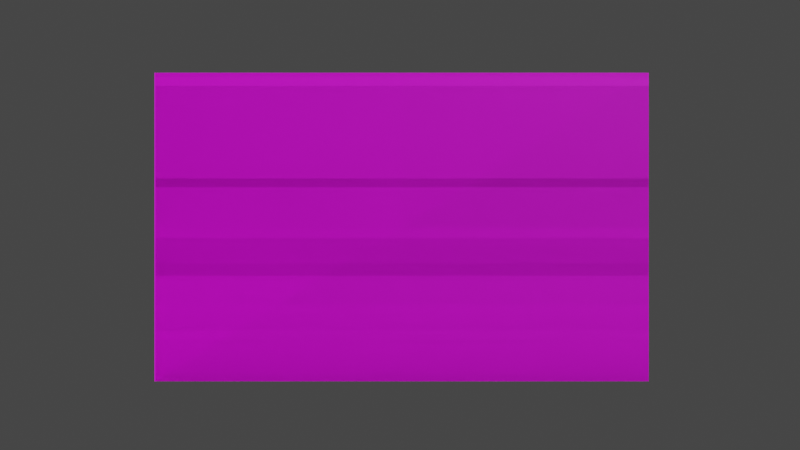 # Source: menu_2.blend  (saved by Blender 3.3.6; exported with 4.5.12 LTS)
import bpy
from mathutils import Matrix  # noqa: F401  (used for matrix-valued properties, if any)

bpy.ops.wm.read_factory_settings(use_empty=True)
scene = bpy.context.scene
scene.name = 'Scene'

# ---- collections
col_collection = bpy.data.collections.new('Collection'); scene.collection.children.link(col_collection)

# ---- images (referenced by path relative to the original .blend; pixels are not part of the script)
import os
ASSET_DIR = os.environ.get("B2B_ASSET_DIR", "")  # directory of the original .blend (textures are referenced by path, not embedded)
HERE = os.path.dirname(os.path.abspath(__file__))  # packed textures are extracted next to this script under _unpacked/

def load_image(name, relpath, width, height, colorspace="sRGB"):
    """Load a texture the original file referenced (path relative to the .blend, or extracted next to this script)."""
    p = next((c for c in (os.path.join(HERE, relpath), os.path.join(ASSET_DIR, relpath)) if relpath and os.path.exists(c)), "")
    if p:
        img = bpy.data.images.load(p, check_existing=True)
        img.name = name
    else:  # same state as the original file: an image datablock whose file is absent (Cycles renders it pink)
        img = bpy.data.images.new(name, width, height)
        img.source = "FILE"
        img.filepath = "//" + (relpath or name)
    img.colorspace_settings.name = colorspace
    return img
img_1__play_credits_exit_png = load_image('1) play-credits-exit.png', 'Background/1) play-credits-exit.png', 1024, 1024, 'sRGB')
img_4__credits_info_png = load_image('4) Credits_info.png', 'Background/4) Credits_info.png', 1024, 1024, 'sRGB')
img_7__play_retry_exit_png = load_image('7) play-retry-exit.png', 'Background/7) play-retry-exit.png', 1024, 1024, 'sRGB')

# ---- materials (node trees are filled in below, after node groups)
mat_play_credits_exit = bpy.data.materials.new('play credits exit')
mat_play_credits_exit.use_transparent_shadow = False
mat_credits_opened = bpy.data.materials.new('credits_opened')
mat_credits_opened.use_transparent_shadow = False
mat_play_retry_exit = bpy.data.materials.new('play retry exit')
mat_play_retry_exit.use_transparent_shadow = False

# ---- material node trees
mat_play_credits_exit.use_nodes = True; mat_play_credits_exit.node_tree.nodes.clear()
_N = mat_play_credits_exit.node_tree.nodes; _L = mat_play_credits_exit.node_tree.links
n0 = _N.new('ShaderNodeBsdfPrincipled'); n0.name = 'Principled BSDF'; n0.location = (10, 300)
n0.distribution = 'GGX'
n0.subsurface_method = 'RANDOM_WALK_SKIN'
n0.inputs[3].default_value = 1.45
n0.inputs[27].default_value = (0.0, 0.0, 0.0, 1.0)
n0.inputs[28].default_value = 1.0
n1 = _N.new('ShaderNodeOutputMaterial'); n1.name = 'Material Output'; n1.location = (300, 300)
n2 = _N.new('ShaderNodeTexImage'); n2.name = 'Image Texture'; n2.location = (-337, 270)
n2.image = img_1__play_credits_exit_png
_L.new(n0.outputs[0], n1.inputs[0])
_L.new(n2.outputs[0], n0.inputs[0])
n1.is_active_output = True
mat_credits_opened.use_nodes = True; mat_credits_opened.node_tree.nodes.clear()
_N = mat_credits_opened.node_tree.nodes; _L = mat_credits_opened.node_tree.links
n0 = _N.new('ShaderNodeBsdfPrincipled'); n0.name = 'Principled BSDF'; n0.location = (10, 300)
n0.distribution = 'GGX'
n0.subsurface_method = 'RANDOM_WALK_SKIN'
n0.inputs[3].default_value = 1.45
n0.inputs[27].default_value = (0.0, 0.0, 0.0, 1.0)
n0.inputs[28].default_value = 1.0
n1 = _N.new('ShaderNodeOutputMaterial'); n1.name = 'Material Output'; n1.location = (300, 300)
n2 = _N.new('ShaderNodeTexImage'); n2.name = 'Image Texture'; n2.location = (-317, 249)
n2.image = img_4__credits_info_png
_L.new(n0.outputs[0], n1.inputs[0])
_L.new(n2.outputs[0], n0.inputs[0])
n1.is_active_output = True
mat_play_retry_exit.use_nodes = True; mat_play_retry_exit.node_tree.nodes.clear()
_N = mat_play_retry_exit.node_tree.nodes; _L = mat_play_retry_exit.node_tree.links
n0 = _N.new('ShaderNodeBsdfPrincipled'); n0.name = 'Principled BSDF'; n0.location = (10, 300)
n0.distribution = 'GGX'
n0.subsurface_method = 'RANDOM_WALK_SKIN'
n0.inputs[3].default_value = 1.45
n0.inputs[27].default_value = (0.0, 0.0, 0.0, 1.0)
n0.inputs[28].default_value = 1.0
n1 = _N.new('ShaderNodeOutputMaterial'); n1.name = 'Material Output'; n1.location = (300, 300)
n2 = _N.new('ShaderNodeTexImage'); n2.name = 'Image Texture'; n2.location = (-334, 245)
n2.image = img_7__play_retry_exit_png
_L.new(n0.outputs[0], n1.inputs[0])
_L.new(n2.outputs[0], n0.inputs[0])
n1.is_active_output = True

# ---- world
world_world = bpy.data.worlds.new('World'); scene.world = world_world
world_world.use_nodes = True; world_world.node_tree.nodes.clear()
_N = world_world.node_tree.nodes; _L = world_world.node_tree.links
n0 = _N.new('ShaderNodeOutputWorld'); n0.name = 'World Output'; n0.location = (300, 300)
n1 = _N.new('ShaderNodeBackground'); n1.name = 'Background'; n1.location = (10, 300)
n1.inputs[0].default_value = (0.05088, 0.05088, 0.05088, 1.0)
_L.new(n1.outputs[0], n0.inputs[0])
n0.is_active_output = True
world_world.color = (0.05088, 0.05088, 0.05088)
world_world.use_sun_shadow = False
world_world.sun_shadow_jitter_overblur = 0.0

# ---- cameras
cam_camera = bpy.data.cameras.new('Camera')

# ---- meshes
me_plane = bpy.data.meshes.new('Plane')
me_plane.from_pydata([(-1.0, -1.0, 0.0), (1.0, -1.0, 0.0), (-1.0, 2.333, -5.828e-08), (1.0, 2.333, -5.828e-08)], [], [(0, 1, 3, 2)])
_uv = me_plane.uv_layers.new(name='UVMap')
_uv.uv.foreach_set('vector', [0.0, 0.002848, 0.9981, 0.002848, 1.0, 0.9958, 0.00188, 0.9958])
me_plane.materials.append(mat_play_credits_exit)
me_plane.update()
me_plane_003 = bpy.data.meshes.new('Plane.003')
me_plane_003.from_pydata([(-1.0, -1.0, 0.0), (1.0, -1.0, 0.0), (-1.0, 2.333, -5.828e-08), (1.0, 2.333, -5.828e-08)], [], [(0, 1, 3, 2)])
_uv = me_plane_003.uv_layers.new(name='UVMap')
_uv.uv.foreach_set('vector', [0.0, 0.002387, 1.0, 0.002387, 1.0, 1.001, 0.0, 1.001])
me_plane_003.materials.append(mat_credits_opened)
me_plane_003.update()
me_plane_004 = bpy.data.meshes.new('Plane.004')
me_plane_004.from_pydata([(-1.0, -1.0, 0.0), (1.0, -1.0, 0.0), (-1.0, 2.333, -5.828e-08), (1.0, 2.333, -5.828e-08)], [], [(0, 1, 3, 2)])
_uv = me_plane_004.uv_layers.new(name='UVMap')
_uv.uv.foreach_set('vector', [0.0, 0.0, 0.9918, 0.0, 0.9918, 0.981, 0.0, 0.981])
me_plane_004.materials.append(mat_play_retry_exit)
me_plane_004.update()

# ---- objects
ob_play_credits_exit = bpy.data.objects.new('play credits exit', me_plane)
ob_camera = bpy.data.objects.new('Camera', cam_camera)
ob_credits_info = bpy.data.objects.new('credits_info', me_plane_003)
ob_play_retry_exit = bpy.data.objects.new('play retry exit', me_plane_004)

# ---- transforms, parenting, visibility, modifiers, constraints
ob_play_credits_exit.location = (0.0, 0.0, 6.0)
ob_play_credits_exit.rotation_euler = (1.571, -0.0, 0.0)
ob_play_credits_exit.scale = (11.65, 4.375, 6.0)
ob_camera.location = (-0.1061, -52.51, 9.002)
ob_camera.rotation_euler = (1.571, -0.0, 0.0)
ob_credits_info.location = (-0.0594, 0.0, 6.0)
ob_credits_info.rotation_euler = (1.571, -0.0, 0.0)
ob_credits_info.scale = (11.65, 4.375, 6.0)
ob_play_retry_exit.location = (0.0, 0.0, 6.0)
ob_play_retry_exit.rotation_euler = (1.571, -0.0, 0.0)
ob_play_retry_exit.scale = (11.65, 4.375, 6.0)

# ---- collection membership
col_collection.objects.link(ob_play_credits_exit)
col_collection.objects.link(ob_camera)
col_collection.objects.link(ob_credits_info)
col_collection.objects.link(ob_play_retry_exit)

# ---- scene / render settings (as saved in the file)
scene.camera = ob_camera
scene.frame_start = 1; scene.frame_end = 250; scene.frame_set(1)
scene.render.engine = 'BLENDER_EEVEE_NEXT'
scene.cycles.sampling_pattern = 'TABULATED_SOBOL'
scene.cycles.use_light_tree = False
scene.view_settings.view_transform = 'Filmic'
bpy.context.view_layer.update()

# ---- added for rendering (the .blend has no usable light): sun
light_auto_sun = bpy.data.lights.new('AutoSun', 'SUN')
light_auto_sun.energy = 3.0
light_auto_sun.angle = 0.0523599
ob_auto_sun = bpy.data.objects.new('AutoSun', light_auto_sun)
scene.collection.objects.link(ob_auto_sun)
ob_auto_sun.rotation_euler = (0.872665, 0.174533, 0.523599)
bpy.context.view_layer.update()
